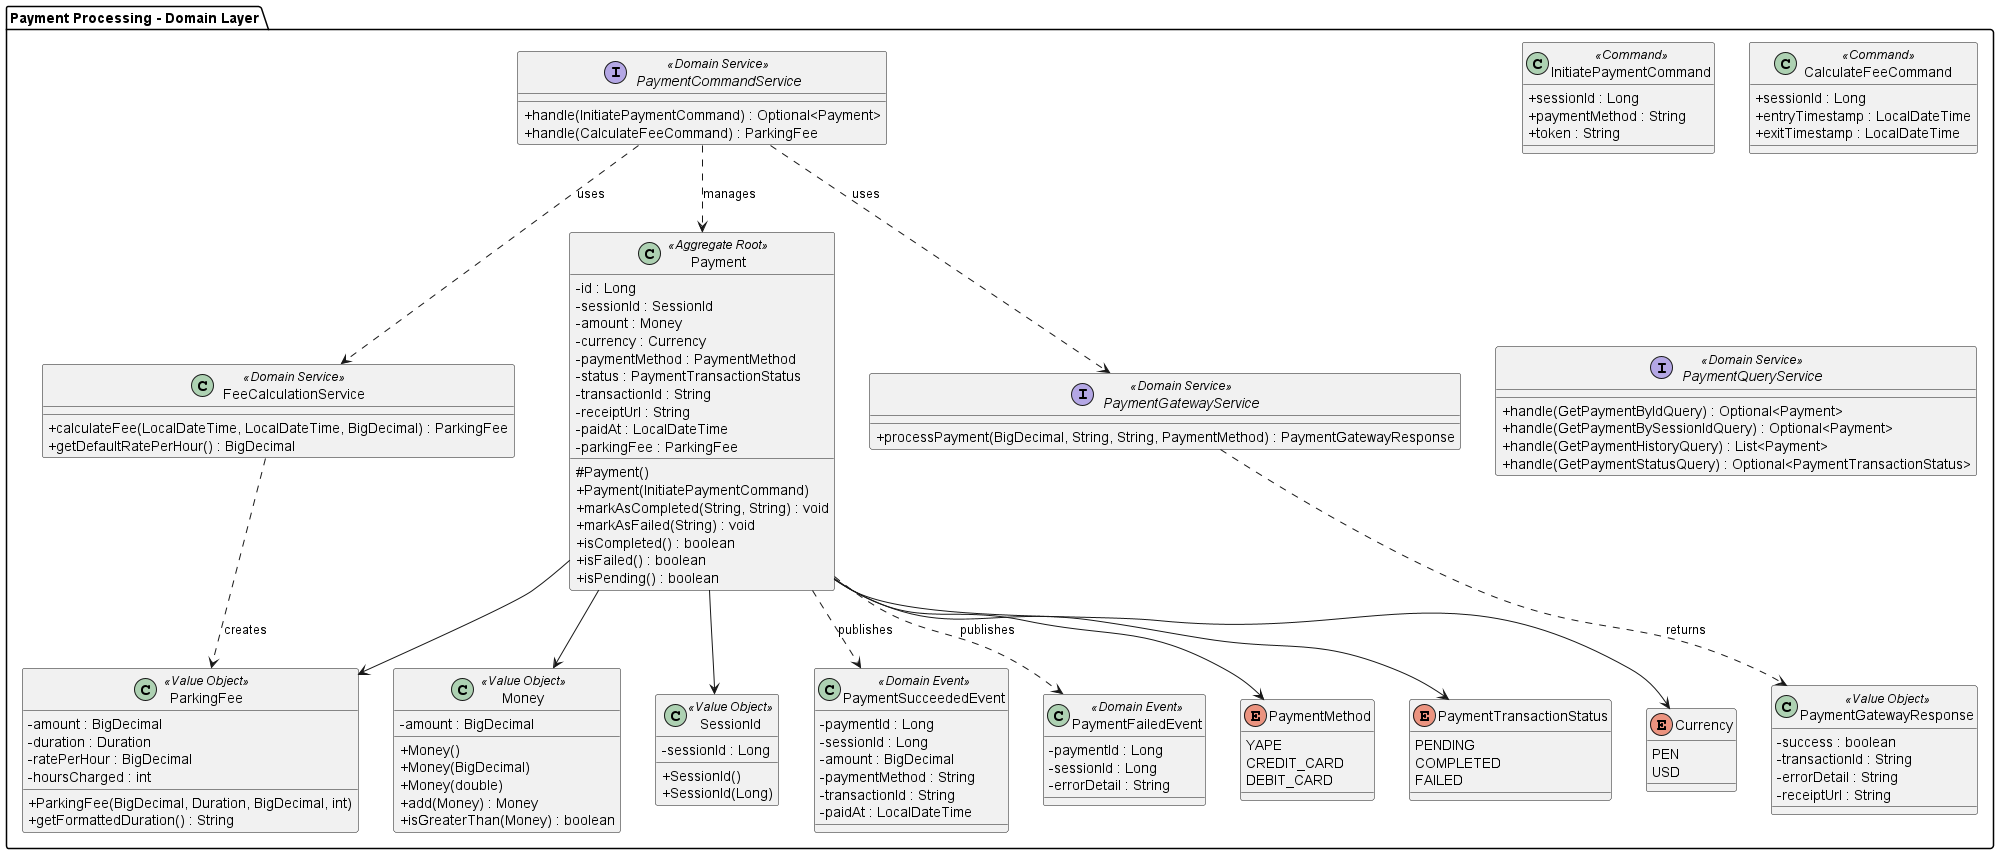

The diagram above was rendered by PlantUML. Its source (embedded in the PNG):
@startuml
skinparam classAttributeIconSize 0

package "Payment Processing - Domain Layer" {

    enum PaymentMethod {
        YAPE
        CREDIT_CARD
        DEBIT_CARD
    }

    enum PaymentTransactionStatus {
        PENDING
        COMPLETED
        FAILED
    }

    enum Currency {
        PEN
        USD
    }

    class Money <<Value Object>> {
        - amount : BigDecimal
        + Money()
        + Money(BigDecimal)
        + Money(double)
        + add(Money) : Money
        + isGreaterThan(Money) : boolean
    }

    class SessionId <<Value Object>> {
        - sessionId : Long
        + SessionId()
        + SessionId(Long)
    }

    class ParkingFee <<Value Object>> {
        - amount : BigDecimal
        - duration : Duration
        - ratePerHour : BigDecimal
        - hoursCharged : int
        + ParkingFee(BigDecimal, Duration, BigDecimal, int)
        + getFormattedDuration() : String
    }

    class PaymentGatewayResponse <<Value Object>> {
        - success : boolean
        - transactionId : String
        - errorDetail : String
        - receiptUrl : String
    }

    class Payment <<Aggregate Root>> {
        - id : Long
        - sessionId : SessionId
        - amount : Money
        - currency : Currency
        - paymentMethod : PaymentMethod
        - status : PaymentTransactionStatus
        - transactionId : String
        - receiptUrl : String
        - paidAt : LocalDateTime
        - parkingFee : ParkingFee
        # Payment()
        + Payment(InitiatePaymentCommand)
        + markAsCompleted(String, String) : void
        + markAsFailed(String) : void
        + isCompleted() : boolean
        + isFailed() : boolean
        + isPending() : boolean
    }

    class InitiatePaymentCommand <<Command>> {
        + sessionId : Long
        + paymentMethod : String
        + token : String
    }

    class CalculateFeeCommand <<Command>> {
        + sessionId : Long
        + entryTimestamp : LocalDateTime
        + exitTimestamp : LocalDateTime
    }

    class PaymentSucceededEvent <<Domain Event>> {
        - paymentId : Long
        - sessionId : Long
        - amount : BigDecimal
        - paymentMethod : String
        - transactionId : String
        - paidAt : LocalDateTime
    }

    class PaymentFailedEvent <<Domain Event>> {
        - paymentId : Long
        - sessionId : Long
        - errorDetail : String
    }

    interface PaymentCommandService <<Domain Service>> {
        + handle(InitiatePaymentCommand) : Optional<Payment>
        + handle(CalculateFeeCommand) : ParkingFee
    }

    interface PaymentQueryService <<Domain Service>> {
        + handle(GetPaymentByIdQuery) : Optional<Payment>
        + handle(GetPaymentBySessionIdQuery) : Optional<Payment>
        + handle(GetPaymentHistoryQuery) : List<Payment>
        + handle(GetPaymentStatusQuery) : Optional<PaymentTransactionStatus>
    }

    class FeeCalculationService <<Domain Service>> {
        + calculateFee(LocalDateTime, LocalDateTime, BigDecimal) : ParkingFee
        + getDefaultRatePerHour() : BigDecimal
    }

    interface PaymentGatewayService <<Domain Service>> {
        + processPayment(BigDecimal, String, String, PaymentMethod) : PaymentGatewayResponse
    }

    Payment --> SessionId
    Payment --> Money
    Payment --> Currency
    Payment --> PaymentMethod
    Payment --> PaymentTransactionStatus
    Payment --> ParkingFee
    Payment ..> PaymentSucceededEvent : publishes
    Payment ..> PaymentFailedEvent : publishes

    PaymentCommandService ..> Payment : manages
    PaymentCommandService ..> FeeCalculationService : uses
    PaymentCommandService ..> PaymentGatewayService : uses
    FeeCalculationService ..> ParkingFee : creates
    PaymentGatewayService ..> PaymentGatewayResponse : returns
}
@enduml